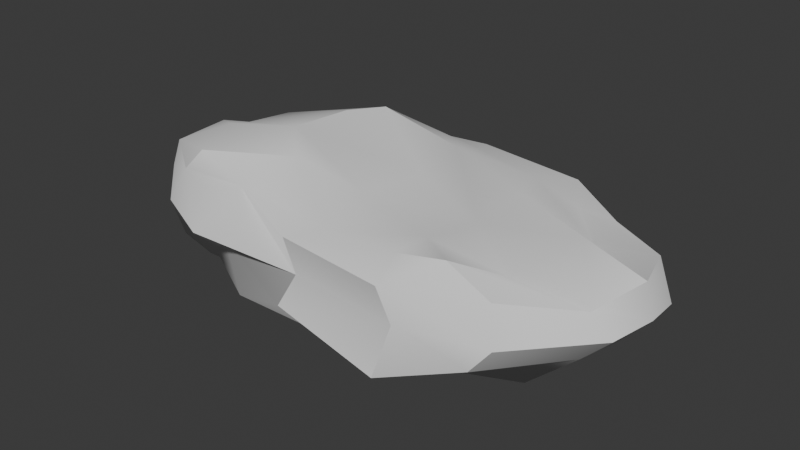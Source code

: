 # Source: SmallRock1.blend  (saved by Blender 4.5.87; exported with 4.5.12 LTS)
import bpy
from mathutils import Matrix  # noqa: F401  (used for matrix-valued properties, if any)

bpy.ops.wm.read_factory_settings(use_empty=True)
scene = bpy.context.scene
scene.name = 'Scene'

# ---- collections
col_collection = bpy.data.collections.new('Collection'); scene.collection.children.link(col_collection)

# ---- node groups
ng_smooth_by_angle = bpy.data.node_groups.new('Smooth by Angle', 'GeometryNodeTree')
_s = ng_smooth_by_angle.interface.new_socket(name='Mesh', in_out='OUTPUT', socket_type='NodeSocketGeometry')
_s = ng_smooth_by_angle.interface.new_socket(name='Mesh', in_out='INPUT', socket_type='NodeSocketGeometry')
_s = ng_smooth_by_angle.interface.new_socket(name='Angle', in_out='INPUT', socket_type='NodeSocketFloat')
_s.subtype = 'ANGLE'
_s.default_value = 0.5236
_s.min_value = 0.0
_s.max_value = 3.142
_s.description = 'Maximum face angle for smooth edges'
_s = ng_smooth_by_angle.interface.new_socket(name='Ignore Sharpness', in_out='INPUT', socket_type='NodeSocketBool')
_s.force_non_field = True
ng_smooth_by_angle.description = 'Set the sharpness of mesh edges based on the angle between the neighboring faces'
ng_smooth_by_angle.is_modifier = True
_N = ng_smooth_by_angle.nodes; _L = ng_smooth_by_angle.links
n0 = _N.new('GeometryNodeSetShadeSmooth'); n0.name = 'Set Shade Smooth'; n0.location = (120, -80)
n0.domain = 'EDGE'
n1 = _N.new('GeometryNodeSetShadeSmooth'); n1.name = 'Set Shade Smooth.001'; n1.location = (300, -80)
n2 = _N.new('NodeGroupOutput'); n2.name = 'Group Output'; n2.location = (480, -80)
n3 = _N.new('GeometryNodeInputMeshEdgeAngle'); n3.name = 'Edge Angle'; n3.location = (-440, -240)
n4 = _N.new('NodeGroupInput'); n4.name = 'Group Input'; n4.location = (-80, -80)
n5 = _N.new('GeometryNodeInputEdgeSmooth'); n5.name = 'Is Edge Smooth'; n5.location = (-260, -120)
n6 = _N.new('GeometryNodeInputShadeSmooth'); n6.name = 'Is Shade Smooth'; n6.location = (-440, -397)
n7 = _N.new('FunctionNodeCompare'); n7.name = 'Compare'; n7.location = (-260, -260)
n7.operation = 'LESS_EQUAL'
n7.inputs[6].default_value = (0.0, 0.0, 0.0, 0.0)
n7.inputs[7].default_value = (0.0, 0.0, 0.0, 0.0)
n8 = _N.new('FunctionNodeBooleanMath'); n8.name = 'Boolean Math.001'; n8.location = (-80, -260)
n9 = _N.new('NodeGroupInput'); n9.name = 'Group Input.001'; n9.location = (-440, -329)
n10 = _N.new('NodeGroupInput'); n10.name = 'Group Input.002'; n10.location = (-259, -189)
n11 = _N.new('FunctionNodeBooleanMath'); n11.name = 'Boolean Math'; n11.location = (-80, -149)
n11.operation = 'OR'
n12 = _N.new('FunctionNodeBooleanMath'); n12.name = 'Boolean Math.002'; n12.location = (-260, -380)
n12.operation = 'OR'
n13 = _N.new('NodeGroupInput'); n13.name = 'Group Input.003'; n13.location = (-440, -460)
_L.new(n3.outputs[0], n7.inputs[0])
_L.new(n1.outputs[0], n2.inputs[0])
_L.new(n9.outputs[1], n7.inputs[1])
_L.new(n7.outputs[0], n8.inputs[0])
_L.new(n4.outputs[0], n0.inputs[0])
_L.new(n0.outputs[0], n1.inputs[0])
_L.new(n8.outputs[0], n0.inputs[2])
_L.new(n10.outputs[2], n11.inputs[1])
_L.new(n5.outputs[0], n11.inputs[0])
_L.new(n11.outputs[0], n0.inputs[1])
_L.new(n13.outputs[2], n12.inputs[1])
_L.new(n6.outputs[0], n12.inputs[0])
_L.new(n12.outputs[0], n8.inputs[1])
n2.is_active_output = True

# ---- world
world_world = bpy.data.worlds.new('World'); scene.world = world_world
world_world.use_nodes = True; world_world.node_tree.nodes.clear()
_N = world_world.node_tree.nodes; _L = world_world.node_tree.links
n0 = _N.new('ShaderNodeOutputWorld'); n0.name = 'World Output'; n0.location = (300, 300)
n1 = _N.new('ShaderNodeBackground'); n1.name = 'Background'; n1.location = (10, 300)
n1.inputs[0].default_value = (0.05088, 0.05088, 0.05088, 1.0)
_L.new(n1.outputs[0], n0.inputs[0])
n0.is_active_output = True
world_world.color = (0.05088, 0.05088, 0.05088)
world_world.sun_shadow_jitter_overblur = 0.0

# ---- meshes
me_cube_001 = bpy.data.meshes.new('Cube.001')
me_cube_001.from_pydata([(-0.8352, -0.4662, -0.2527), (-0.799, -0.5329, 0.3589), (-0.7982, 0.4266, -0.3036), (-0.7837, 0.4573, 0.2635), (0.7926, -0.4411, -0.3348), (0.7765, -0.5716, 0.2997), (0.8074, 0.5093, -0.373), (0.8236, 0.4389, 0.1695), (-0.9636, 0.268, -0.2453), (-1.052, 0.01932, -0.3489), (-0.9493, -0.4138, -0.3308), (-0.9691, -0.5505, -0.1621), (-1.04, -0.5742, 0.0217), (-0.9492, -0.5268, 0.2122), (-0.9813, -0.1733, 0.3434), (-1.016, -0.01096, 0.2923), (-0.9683, 0.2455, 0.2824), (-0.8673, 0.4833, 0.1842), (-1.115, 0.634, 0.03024), (-1.046, 0.502, -0.1529), (0.5524, 0.6169, -0.3164), (-0.09275, 0.6393, -0.4416), (-0.524, 0.5826, -0.2831), (-0.4349, 0.6186, 0.2251), (0.1345, 0.5661, 0.2512), (0.4946, 0.518, 0.2199), (0.978, 0.5292, 0.1178), (0.9553, 0.5307, 0.01494), (0.9675, 0.5462, -0.1544), (1.044, -0.3235, -0.3391), (1.045, -0.01189, -0.3503), (0.9339, 0.2188, -0.3546), (1.018, 0.2505, 0.1252), (1.101, 0.009249, 0.2807), (0.9581, -0.3704, 0.1983), (0.9977, -0.5454, 0.1622), (1.061, -0.6188, -0.01771), (0.9144, -0.5834, -0.2005), (-0.5136, -0.6038, -0.3458), (0.00308, -0.6065, -0.3396), (0.591, -0.4926, -0.2619), (0.5094, -0.5906, 0.252), (0.07884, -0.5958, 0.2235), (-0.3379, -0.3296, 0.3833), (-1.162, -0.3594, -0.1034), (-1.297, -0.3295, 0.06959), (-1.321, -0.2581, 0.1863), (-1.399, -0.03397, -0.1118), (-1.446, 0.001507, 0.03891), (-1.249, 0.008239, 0.2387), (-1.21, 0.2377, -0.1428), (-1.365, 0.3586, 0.09455), (-1.197, 0.2529, 0.1037), (-0.4613, 0.7158, -0.1912), (-0.5735, 0.9038, -0.007002), (-0.4893, 0.6985, 0.1812), (0.00203, 0.7584, -0.1921), (-0.06767, 0.8608, 0.007658), (0.00695, 0.7931, 0.1759), (0.5228, 0.6753, -0.2564), (0.5619, 0.6837, -0.07473), (0.6368, 0.7201, 0.1728), (1.333, 0.3144, -0.1998), (1.398, 0.3349, -0.09473), (1.352, 0.2554, 0.1765), (1.288, 0.04767, -0.2061), (1.458, 0.0291, -0.01638), (1.395, 0.06343, 0.1449), (1.279, -0.2655, -0.1412), (1.417, -0.2473, -0.006679), (1.313, -0.2657, 0.1121), (0.549, -0.8008, -0.2778), (0.624, -0.7527, 0.001922), (0.5586, -0.7778, 0.186), (-0.04249, -0.783, -0.1419), (0.002367, -0.7001, 0.003983), (-0.04915, -0.7233, 0.1956), (-0.5709, -0.6225, -0.03499), (-0.6189, -0.7803, 0.04947), (-0.4916, -0.567, 0.263), (-0.5223, 0.2143, -0.45), (0.008271, 0.3286, -0.4337), (0.6655, 0.3597, -0.3908), (-0.5583, 0.01252, -0.4331), (-0.05269, -0.0481, -0.5147), (0.4526, -0.06876, -0.4304), (-0.5355, -0.2664, -0.4546), (0.09491, -0.4419, -0.4241), (0.564, -0.3538, -0.3925), (0.5751, 0.294, 0.2301), (0.05563, 0.4452, 0.2917), (-0.4772, 0.5095, 0.3601), (0.5604, -0.03794, 0.1932), (0.05902, 0.1636, 0.2368), (-0.4903, 0.2089, 0.4263), (0.5356, -0.394, 0.2539), (0.07142, -0.3096, 0.3115), (-0.495, -0.1692, 0.4515)], [], [(47, 44, 45, 48), (12, 11, 77, 78), (48, 45, 46, 49), (19, 18, 54, 53), (22, 21, 81, 80), (10, 0, 11, 44), (1, 13, 79, 43), (11, 12, 45, 44), (12, 13, 46, 45), (46, 13, 1, 14), (3, 16, 91, 23), (60, 59, 56, 57), (14, 15, 49, 46), (73, 35, 5, 41), (22, 2, 19, 53), (15, 16, 52, 49), (52, 16, 3, 17), (17, 18, 51, 52), (8, 2, 22, 80), (18, 19, 50, 51), (2, 8, 50, 19), (8, 9, 47, 50), (0, 10, 86, 38), (9, 10, 44, 47), (52, 51, 48, 49), (77, 11, 0, 38), (56, 53, 54, 57), (57, 54, 55, 58), (28, 27, 63, 62), (31, 30, 85, 82), (34, 33, 92, 95), (24, 23, 91, 90), (69, 68, 65, 66), (23, 24, 58, 55), (31, 6, 28, 62), (24, 25, 61, 58), (55, 17, 3, 23), (61, 25, 7, 26), (26, 27, 60, 61), (82, 20, 6, 31), (27, 28, 59, 60), (6, 20, 59, 28), (20, 21, 56, 59), (21, 22, 53, 56), (61, 60, 57, 58), (21, 20, 82, 81), (65, 62, 63, 66), (66, 63, 64, 67), (37, 36, 72, 71), (40, 39, 87, 88), (43, 42, 96, 97), (33, 32, 89, 92), (78, 77, 74, 75), (32, 33, 67, 64), (40, 4, 37, 71), (33, 34, 70, 67), (70, 34, 5, 35), (35, 36, 69, 70), (88, 29, 4, 40), (36, 37, 68, 69), (4, 29, 68, 37), (29, 30, 65, 68), (30, 31, 62, 65), (70, 69, 66, 67), (30, 29, 88, 85), (74, 71, 72, 75), (75, 72, 73, 76), (42, 41, 95, 96), (41, 42, 76, 73), (39, 38, 86, 87), (42, 43, 79, 76), (10, 9, 83, 86), (87, 86, 83, 84), (38, 39, 74, 77), (39, 40, 71, 74), (79, 78, 75, 76), (83, 80, 81, 84), (84, 81, 82, 85), (32, 7, 25, 89), (5, 34, 95, 41), (96, 95, 92, 93), (51, 50, 47, 48), (88, 87, 84, 85), (92, 89, 90, 93), (93, 90, 91, 94), (97, 14, 1, 43), (36, 35, 73, 72), (64, 26, 7, 32), (27, 26, 64, 63), (97, 96, 93, 94), (25, 24, 90, 89), (15, 14, 97, 94), (13, 12, 78, 79), (18, 17, 55, 54), (16, 15, 94, 91), (9, 8, 80, 83)])
me_cube_001.polygons.foreach_set('use_smooth', [True] * 96)
_uv = me_cube_001.uv_layers.new(name='UVMap')
_uv.uv.foreach_set('vector', [0.4375, 0.125, 0.4375, 0.0625, 0.5, 0.0625, 0.5, 0.125, 0.5, 0.0, 0.4375, 1.0, 0.4375, 0.9375, 0.5, 0.9375, 0.5, 0.125, 0.5, 0.0625, 0.5625, 0.0625, 0.5625, 0.125, 0.4375, 0.25, 0.5, 0.25, 0.5, 0.3125, 0.4375, 0.3125, 0.375, 0.3125, 0.25, 0.5, 0.25, 0.5625, 0.1875, 0.5625, 0.125, 0.6875, 0.375, 1.0, 0.4375, 0.0, 0.4375, 0.0625, 0.625, 0.0, 0.5625, 1.0, 0.5625, 0.9375, 0.8125, 0.75, 0.4375, 1.0, 0.5, 0.0, 0.5, 0.0625, 0.4375, 0.0625, 0.5, 1.0, 0.5625, 0.0, 0.5625, 0.0625, 0.5, 0.0625, 0.5625, 0.0625, 0.5625, 1.0, 0.875, 0.75, 0.625, 0.0625, 0.625, 0.25, 0.875, 0.5625, 0.8125, 0.5625, 0.625, 0.3125, 0.5, 0.4375, 0.4375, 0.4375, 0.4375, 0.375, 0.5, 0.375, 0.875, 0.6875, 0.625, 0.125, 0.5625, 0.125, 0.5625, 0.0625, 0.5625, 0.8125, 0.5625, 0.75, 0.625, 0.75, 0.625, 0.8125, 0.1875, 0.5, 0.375, 0.25, 0.4375, 0.25, 0.4375, 0.3125, 0.875, 0.625, 0.625, 0.1875, 0.5625, 0.1875, 0.5625, 0.125, 0.5625, 0.1875, 0.875, 0.5625, 0.625, 0.25, 0.5625, 0.25, 0.5625, 0.25, 0.5, 0.25, 0.5, 0.1875, 0.5625, 0.1875, 0.375, 0.1875, 0.375, 0.25, 0.1875, 0.5, 0.1875, 0.5625, 0.5, 0.25, 0.4375, 0.25, 0.4375, 0.1875, 0.5, 0.1875, 0.125, 0.5, 0.375, 0.1875, 0.4375, 0.1875, 0.4375, 0.25, 0.125, 0.5625, 0.375, 0.125, 0.4375, 0.125, 0.4375, 0.1875, 0.375, 0.0, 0.125, 0.6875, 0.1875, 0.6875, 0.375, 0.9375, 0.125, 0.625, 0.375, 0.0625, 0.4375, 0.0625, 0.4375, 0.125, 0.5625, 0.1875, 0.5, 0.1875, 0.5, 0.125, 0.5625, 0.125, 0.4375, 0.9375, 0.4375, 0.0, 0.125, 0.75, 0.375, 0.9375, 0.4375, 0.375, 0.4375, 0.3125, 0.5, 0.3125, 0.5, 0.375, 0.5, 0.375, 0.5, 0.3125, 0.5625, 0.3125, 0.5625, 0.375, 0.4375, 0.5, 0.5, 0.5, 0.5, 0.5625, 0.4375, 0.5625, 0.375, 0.5625, 0.375, 0.625, 0.3125, 0.625, 0.3125, 0.5625, 0.625, 0.6875, 0.625, 0.625, 0.6875, 0.625, 0.6875, 0.6875, 0.625, 0.375, 0.8125, 0.5, 0.8125, 0.5625, 0.75, 0.5625, 0.5, 0.6875, 0.4375, 0.6875, 0.4375, 0.625, 0.5, 0.625, 0.8125, 0.5, 0.625, 0.375, 0.5625, 0.375, 0.5625, 0.3125, 0.375, 0.5625, 0.375, 0.5, 0.4375, 0.5, 0.4375, 0.5625, 0.75, 0.5, 0.625, 0.4375, 0.5625, 0.4375, 0.5625, 0.375, 0.5625, 0.3125, 0.5625, 0.25, 0.875, 0.5, 0.625, 0.3125, 0.5625, 0.4375, 0.6875, 0.5, 0.625, 0.5, 0.5625, 0.5, 0.5625, 0.5, 0.5, 0.5, 0.5, 0.4375, 0.5625, 0.4375, 0.3125, 0.5625, 0.375, 0.4375, 0.375, 0.5, 0.375, 0.5625, 0.5, 0.5, 0.4375, 0.5, 0.4375, 0.4375, 0.5, 0.4375, 0.375, 0.5, 0.375, 0.4375, 0.4375, 0.4375, 0.4375, 0.5, 0.3125, 0.5, 0.375, 0.375, 0.4375, 0.375, 0.4375, 0.4375, 0.25, 0.5, 0.375, 0.3125, 0.4375, 0.3125, 0.4375, 0.375, 0.5625, 0.4375, 0.5, 0.4375, 0.5, 0.375, 0.5625, 0.375, 0.375, 0.375, 0.3125, 0.5, 0.3125, 0.5625, 0.25, 0.5625, 0.4375, 0.625, 0.4375, 0.5625, 0.5, 0.5625, 0.5, 0.625, 0.5, 0.625, 0.5, 0.5625, 0.5625, 0.5625, 0.5625, 0.625, 0.4375, 0.75, 0.5, 0.75, 0.5, 0.8125, 0.4375, 0.8125, 0.375, 0.8125, 0.25, 0.75, 0.25, 0.6875, 0.3125, 0.6875, 0.625, 0.9375, 0.75, 0.75, 0.75, 0.6875, 0.8125, 0.6875, 0.625, 0.625, 0.625, 0.5625, 0.6875, 0.5625, 0.6875, 0.625, 0.5, 0.9375, 0.4375, 0.9375, 0.4375, 0.875, 0.5, 0.875, 0.625, 0.5625, 0.625, 0.625, 0.5625, 0.625, 0.5625, 0.5625, 0.3125, 0.75, 0.375, 0.75, 0.4375, 0.75, 0.4375, 0.8125, 0.625, 0.625, 0.625, 0.6875, 0.5625, 0.6875, 0.5625, 0.625, 0.5625, 0.6875, 0.625, 0.6875, 0.625, 0.75, 0.5625, 0.75, 0.5625, 0.75, 0.5, 0.75, 0.5, 0.6875, 0.5625, 0.6875, 0.3125, 0.6875, 0.375, 0.6875, 0.375, 0.75, 0.3125, 0.75, 0.5, 0.75, 0.4375, 0.75, 0.4375, 0.6875, 0.5, 0.6875, 0.375, 0.75, 0.375, 0.6875, 0.4375, 0.6875, 0.4375, 0.75, 0.375, 0.6875, 0.375, 0.625, 0.4375, 0.625, 0.4375, 0.6875, 0.375, 0.625, 0.375, 0.5625, 0.4375, 0.5625, 0.4375, 0.625, 0.5625, 0.6875, 0.5, 0.6875, 0.5, 0.625, 0.5625, 0.625, 0.375, 0.625, 0.375, 0.6875, 0.3125, 0.6875, 0.3125, 0.625, 0.4375, 0.875, 0.4375, 0.8125, 0.5, 0.8125, 0.5, 0.875, 0.5, 0.875, 0.5, 0.8125, 0.5625, 0.8125, 0.5625, 0.875, 0.625, 0.875, 0.6875, 0.75, 0.6875, 0.6875, 0.75, 0.6875, 0.6875, 0.75, 0.625, 0.875, 0.5625, 0.875, 0.5625, 0.8125, 0.375, 0.875, 0.1875, 0.75, 0.1875, 0.6875, 0.25, 0.6875, 0.75, 0.75, 0.625, 0.9375, 0.5625, 0.9375, 0.5625, 0.875, 0.375, 0.0625, 0.125, 0.625, 0.1875, 0.625, 0.1875, 0.6875, 0.25, 0.6875, 0.1875, 0.6875, 0.1875, 0.625, 0.25, 0.625, 0.1875, 0.75, 0.375, 0.875, 0.4375, 0.875, 0.4375, 0.9375, 0.25, 0.75, 0.375, 0.8125, 0.4375, 0.8125, 0.4375, 0.875, 0.5625, 0.9375, 0.5, 0.9375, 0.5, 0.875, 0.5625, 0.875, 0.1875, 0.625, 0.1875, 0.5625, 0.25, 0.5625, 0.25, 0.625, 0.25, 0.625, 0.25, 0.5625, 0.3125, 0.5625, 0.3125, 0.625, 0.625, 0.5625, 0.625, 0.5, 0.6875, 0.5, 0.6875, 0.5625, 0.625, 0.75, 0.625, 0.6875, 0.6875, 0.6875, 0.625, 0.8125, 0.75, 0.6875, 0.6875, 0.6875, 0.6875, 0.625, 0.75, 0.625, 0.5, 0.1875, 0.4375, 0.1875, 0.4375, 0.125, 0.5, 0.125, 0.3125, 0.6875, 0.25, 0.6875, 0.25, 0.625, 0.3125, 0.625, 0.6875, 0.625, 0.6875, 0.5625, 0.75, 0.5625, 0.75, 0.625, 0.75, 0.625, 0.75, 0.5625, 0.8125, 0.5625, 0.8125, 0.625, 0.8125, 0.6875, 0.625, 0.0625, 0.625, 1.0, 0.8125, 0.75, 0.5, 0.75, 0.5625, 0.75, 0.5625, 0.8125, 0.5, 0.8125, 0.5625, 0.5625, 0.5625, 0.5, 0.625, 0.5, 0.625, 0.5625, 0.5, 0.5, 0.5625, 0.5, 0.5625, 0.5625, 0.5, 0.5625, 0.8125, 0.6875, 0.75, 0.6875, 0.75, 0.625, 0.8125, 0.625, 0.625, 0.4375, 0.75, 0.5, 0.75, 0.5625, 0.6875, 0.5625, 0.625, 0.125, 0.875, 0.6875, 0.8125, 0.6875, 0.8125, 0.625, 0.5625, 0.0, 0.5, 1.0, 0.5, 0.9375, 0.5625, 0.9375, 0.5, 0.25, 0.5625, 0.25, 0.5625, 0.3125, 0.5, 0.3125, 0.625, 0.1875, 0.875, 0.625, 0.8125, 0.625, 0.8125, 0.5625, 0.375, 0.125, 0.125, 0.5625, 0.1875, 0.5625, 0.1875, 0.625])
me_cube_001.update()

# ---- objects
ob_cube = bpy.data.objects.new('Cube', me_cube_001)

# ---- transforms, parenting, visibility, modifiers, constraints
ob_cube.location = (0.0, 0.0, 0.0)
_m = ob_cube.modifiers.new('Smooth by Angle', 'NODES')
_m.node_group = ng_smooth_by_angle
_m.use_pin_to_last = True
_m.show_group_selector = False

# ---- collection membership
col_collection.objects.link(ob_cube)

# ---- scene / render settings (as saved in the file)
scene.frame_start = 1; scene.frame_end = 250; scene.frame_set(1)
scene.render.engine = 'BLENDER_EEVEE_NEXT'
bpy.context.view_layer.update()

# ---- added for rendering (the .blend has no active camera and no usable light): camera, sun
cam_auto = bpy.data.cameras.new('AutoCamera')
cam_auto.lens = 50.0
cam_auto.sensor_width = 36.0
cam_auto.clip_end = 1000.0
ob_auto_camera = bpy.data.objects.new('AutoCamera', cam_auto)
scene.collection.objects.link(ob_auto_camera)
ob_auto_camera.location = (3.24679, -3.83798, 2.56137)
ob_auto_camera.rotation_euler = (1.09748, -7.21219e-08, 0.694738)
scene.camera = ob_auto_camera
light_auto_sun = bpy.data.lights.new('AutoSun', 'SUN')
light_auto_sun.energy = 3.0
light_auto_sun.angle = 0.0523599
ob_auto_sun = bpy.data.objects.new('AutoSun', light_auto_sun)
scene.collection.objects.link(ob_auto_sun)
ob_auto_sun.rotation_euler = (0.872665, 0.174533, 0.523599)
bpy.context.view_layer.update()
